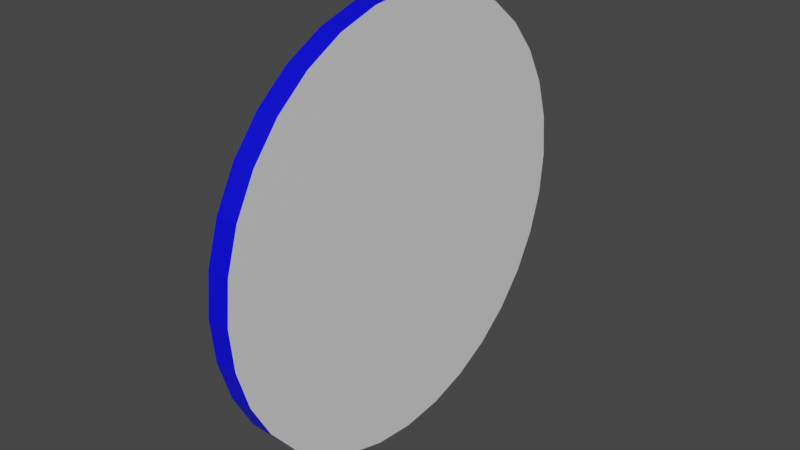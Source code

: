 # Source: AR_dashboards.blend  (saved by Blender 3.1.7; exported with 4.5.12 LTS)
import bpy
from mathutils import Matrix  # noqa: F401  (used for matrix-valued properties, if any)

bpy.ops.wm.read_factory_settings(use_empty=True)
scene = bpy.context.scene
scene.name = 'Scene'

# ---- collections
col_collection = bpy.data.collections.new('Collection'); scene.collection.children.link(col_collection)

# ---- materials (node trees are filled in below, after node groups)
mat_blue = bpy.data.materials.new('Blue')
mat_blue.use_transparent_shadow = False
mat_white = bpy.data.materials.new('White')
mat_white.use_transparent_shadow = False

# ---- material node trees
mat_blue.use_nodes = True; mat_blue.node_tree.nodes.clear()
_N = mat_blue.node_tree.nodes; _L = mat_blue.node_tree.links
n0 = _N.new('ShaderNodeBsdfPrincipled'); n0.name = 'Principled BSDF'; n0.location = (10, 300)
n0.distribution = 'GGX'
n0.subsurface_method = 'RANDOM_WALK_SKIN'
n0.inputs[0].default_value = (0.0, 0.0, 1.0, 1.0)
n0.inputs[3].default_value = 1.45
n0.inputs[27].default_value = (0.0, 0.0, 0.0, 1.0)
n0.inputs[28].default_value = 1.0
n1 = _N.new('ShaderNodeOutputMaterial'); n1.name = 'Material Output'; n1.location = (300, 300)
_L.new(n0.outputs[0], n1.inputs[0])
n1.is_active_output = True
mat_white.use_nodes = True; mat_white.node_tree.nodes.clear()
_N = mat_white.node_tree.nodes; _L = mat_white.node_tree.links
n0 = _N.new('ShaderNodeBsdfPrincipled'); n0.name = 'Principled BSDF'; n0.location = (10, 300)
n0.distribution = 'GGX'
n0.subsurface_method = 'RANDOM_WALK_SKIN'
n0.inputs[3].default_value = 1.45
n0.inputs[27].default_value = (0.0, 0.0, 0.0, 1.0)
n0.inputs[28].default_value = 1.0
n1 = _N.new('ShaderNodeOutputMaterial'); n1.name = 'Material Output'; n1.location = (300, 300)
_L.new(n0.outputs[0], n1.inputs[0])
n1.is_active_output = True

# ---- world
world_world = bpy.data.worlds.new('World'); scene.world = world_world
world_world.use_nodes = True; world_world.node_tree.nodes.clear()
_N = world_world.node_tree.nodes; _L = world_world.node_tree.links
n0 = _N.new('ShaderNodeOutputWorld'); n0.name = 'World Output'; n0.location = (300, 300)
n1 = _N.new('ShaderNodeBackground'); n1.name = 'Background'; n1.location = (10, 300)
n1.inputs[0].default_value = (0.05088, 0.05088, 0.05088, 1.0)
_L.new(n1.outputs[0], n0.inputs[0])
n0.is_active_output = True
world_world.color = (0.05088, 0.05088, 0.05088)
world_world.use_sun_shadow = False
world_world.sun_shadow_jitter_overblur = 0.0

# ---- meshes
me_circle = bpy.data.meshes.new('Circle')
me_circle.from_pydata([(0.0, 1.0, 0.0), (-0.1951, 0.9808, 0.0), (-0.3827, 0.9239, 0.0), (-0.5556, 0.8315, 0.0), (-0.7071, 0.7071, 0.0), (-0.8315, 0.5556, 0.0), (-0.9239, 0.3827, 0.0), (-0.9808, 0.1951, 0.0), (-1.0, -4.371e-08, 0.0), (-0.9808, -0.1951, 0.0), (-0.9239, -0.3827, 0.0), (-0.8315, -0.5556, 0.0), (-0.7071, -0.7071, 0.0), (-0.5556, -0.8315, 0.0), (-0.3827, -0.9239, 0.0), (-0.1951, -0.9808, 0.0), (8.742e-08, -1.0, 0.0), (0.1951, -0.9808, 0.0), (0.3827, -0.9239, 0.0), (0.5556, -0.8315, 0.0), (0.7071, -0.7071, 0.0), (0.8315, -0.5556, 0.0), (0.9239, -0.3827, 0.0), (0.9808, -0.1951, 0.0), (1.0, 1.192e-08, 0.0), (0.9808, 0.1951, 0.0), (0.9239, 0.3827, 0.0), (0.8315, 0.5556, 0.0), (0.7071, 0.7071, 0.0), (0.5556, 0.8315, 0.0), (0.3827, 0.9239, 0.0), (0.1951, 0.9808, 0.0), (-0.1951, 0.9808, 0.1), (-0.3827, 0.9239, 0.1), (-0.5556, 0.8315, 0.1), (-0.7071, 0.7071, 0.1), (-0.8315, 0.5556, 0.1), (-0.9239, 0.3827, 0.1), (-0.9808, 0.1951, 0.1), (-1.0, -4.371e-08, 0.1), (-0.9808, -0.1951, 0.1), (-0.9239, -0.3827, 0.1), (-0.8315, -0.5556, 0.1), (-0.7071, -0.7071, 0.1), (-0.5556, -0.8315, 0.1), (-0.3827, -0.9239, 0.1), (-0.1951, -0.9808, 0.1), (8.742e-08, -1.0, 0.1), (0.1951, -0.9808, 0.1), (0.3827, -0.9239, 0.1), (0.5556, -0.8315, 0.1), (0.7071, -0.7071, 0.1), (0.8315, -0.5556, 0.1), (0.9239, -0.3827, 0.1), (0.9808, -0.1951, 0.1), (1.0, 1.192e-08, 0.1), (0.9808, 0.1951, 0.1), (0.9239, 0.3827, 0.1), (0.8315, 0.5556, 0.1), (0.7071, 0.7071, 0.1), (0.5556, 0.8315, 0.1), (0.3827, 0.9239, 0.1), (0.1951, 0.9808, 0.1), (0.0, 1.0, 0.1), (0.0, 1.0, 0.0), (-0.1951, 0.9808, 0.0), (-0.3827, 0.9239, 0.0), (-0.5556, 0.8315, 0.0), (-0.7071, 0.7071, 0.0), (-0.8315, 0.5556, 0.0), (-0.9239, 0.3827, 0.0), (-0.9808, 0.1951, 0.0), (-1.0, -4.371e-08, 0.0), (-0.9808, -0.1951, 0.0), (-0.9239, -0.3827, 0.0), (-0.8315, -0.5556, 0.0), (-0.7071, -0.7071, 0.0), (-0.5556, -0.8315, 0.0), (-0.3827, -0.9239, 0.0), (-0.1951, -0.9808, 0.0), (8.742e-08, -1.0, 0.0), (0.1951, -0.9808, 0.0), (0.3827, -0.9239, 0.0), (0.5556, -0.8315, 0.0), (0.7071, -0.7071, 0.0), (0.8315, -0.5556, 0.0), (0.9239, -0.3827, 0.0), (0.9808, -0.1951, 0.0), (1.0, 1.192e-08, 0.0), (0.9808, 0.1951, 0.0), (0.9239, 0.3827, 0.0), (0.8315, 0.5556, 0.0), (0.7071, 0.7071, 0.0), (0.5556, 0.8315, 0.0), (0.3827, 0.9239, 0.0), (0.1951, 0.9808, 0.0)], [], [(32, 33, 34, 35, 36, 37, 38, 39, 40, 41, 42, 43, 44, 45, 46, 47, 48, 49, 50, 51, 52, 53, 54, 55, 56, 57, 58, 59, 60, 61, 62, 63), (33, 32, 1, 2), (34, 33, 2, 3), (35, 34, 3, 4), (36, 35, 4, 5), (37, 36, 5, 6), (38, 37, 6, 7), (39, 38, 7, 8), (40, 39, 8, 9), (41, 40, 9, 10), (42, 41, 10, 11), (43, 42, 11, 12), (44, 43, 12, 13), (45, 44, 13, 14), (46, 45, 14, 15), (47, 46, 15, 16), (48, 47, 16, 17), (49, 48, 17, 18), (50, 49, 18, 19), (51, 50, 19, 20), (52, 51, 20, 21), (53, 52, 21, 22), (54, 53, 22, 23), (55, 54, 23, 24), (56, 55, 24, 25), (57, 56, 25, 26), (58, 57, 26, 27), (59, 58, 27, 28), (60, 59, 28, 29), (61, 60, 29, 30), (62, 61, 30, 31), (63, 62, 31, 0), (32, 63, 0, 1), (65, 64, 95, 94, 93, 92, 91, 90, 89, 88, 87, 86, 85, 84, 83, 82, 81, 80, 79, 78, 77, 76, 75, 74, 73, 72, 71, 70, 69, 68, 67, 66)])
me_circle.polygons.foreach_set('material_index', [1, 0, 0, 0, 0, 0, 0, 0, 0, 0, 0, 0, 0, 0, 0, 0, 0, 0, 0, 0, 0, 0, 0, 0, 0, 0, 0, 0, 0, 0, 0, 0, 0, 1])
_uv = me_circle.uv_layers.new(name='UVMap')
_uv.uv.foreach_set('vector', [0.0, 0.0, 0.0, 0.0, 0.0, 0.0, 0.0, 0.0, 0.0, 0.0, 0.0, 0.0, 0.0, 0.0, 0.0, 0.0, 0.0, 0.0, 0.0, 0.0, 0.0, 0.0, 0.0, 0.0, 0.0, 0.0, 0.0, 0.0, 0.0, 0.0, 0.0, 0.0, 0.0, 0.0, 0.0, 0.0, 0.0, 0.0, 0.0, 0.0, 0.0, 0.0, 0.0, 0.0, 0.0, 0.0, 0.0, 0.0, 0.0, 0.0, 0.0, 0.0, 0.0, 0.0, 0.0, 0.0, 0.0, 0.0, 0.0, 0.0, 0.0, 0.0, 0.0, 0.0, 0.0, 0.0, 0.0, 0.0, 0.0, 0.0, 0.0, 0.0, 0.0, 0.0, 0.0, 0.0, 0.0, 0.0, 0.0, 0.0, 0.0, 0.0, 0.0, 0.0, 0.0, 0.0, 0.0, 0.0, 0.0, 0.0, 0.0, 0.0, 0.0, 0.0, 0.0, 0.0, 0.0, 0.0, 0.0, 0.0, 0.0, 0.0, 0.0, 0.0, 0.0, 0.0, 0.0, 0.0, 0.0, 0.0, 0.0, 0.0, 0.0, 0.0, 0.0, 0.0, 0.0, 0.0, 0.0, 0.0, 0.0, 0.0, 0.0, 0.0, 0.0, 0.0, 0.0, 0.0, 0.0, 0.0, 0.0, 0.0, 0.0, 0.0, 0.0, 0.0, 0.0, 0.0, 0.0, 0.0, 0.0, 0.0, 0.0, 0.0, 0.0, 0.0, 0.0, 0.0, 0.0, 0.0, 0.0, 0.0, 0.0, 0.0, 0.0, 0.0, 0.0, 0.0, 0.0, 0.0, 0.0, 0.0, 0.0, 0.0, 0.0, 0.0, 0.0, 0.0, 0.0, 0.0, 0.0, 0.0, 0.0, 0.0, 0.0, 0.0, 0.0, 0.0, 0.0, 0.0, 0.0, 0.0, 0.0, 0.0, 0.0, 0.0, 0.0, 0.0, 0.0, 0.0, 0.0, 0.0, 0.0, 0.0, 0.0, 0.0, 0.0, 0.0, 0.0, 0.0, 0.0, 0.0, 0.0, 0.0, 0.0, 0.0, 0.0, 0.0, 0.0, 0.0, 0.0, 0.0, 0.0, 0.0, 0.0, 0.0, 0.0, 0.0, 0.0, 0.0, 0.0, 0.0, 0.0, 0.0, 0.0, 0.0, 0.0, 0.0, 0.0, 0.0, 0.0, 0.0, 0.0, 0.0, 0.0, 0.0, 0.0, 0.0, 0.0, 0.0, 0.0, 0.0, 0.0, 0.0, 0.0, 0.0, 0.0, 0.0, 0.0, 0.0, 0.0, 0.0, 0.0, 0.0, 0.0, 0.0, 0.0, 0.0, 0.0, 0.0, 0.0, 0.0, 0.0, 0.0, 0.0, 0.0, 0.0, 0.0, 0.0, 0.0, 0.0, 0.0, 0.0, 0.0, 0.0, 0.0, 0.0, 0.0, 0.0, 0.0, 0.0, 0.0, 0.0, 0.0, 0.0, 0.0, 0.0, 0.0, 0.0, 0.0, 0.0, 0.0, 0.0, 0.0, 0.0, 0.0, 0.0, 0.0, 0.0, 0.0, 0.0, 0.0, 0.0, 0.0, 0.0, 0.0, 0.0, 0.0, 0.0, 0.0, 0.0, 0.0, 0.0, 0.0, 0.0, 0.0, 0.0, 0.0, 0.0, 0.0, 0.0, 0.0, 0.0, 0.0, 0.0, 0.0, 0.0, 0.0, 0.0, 0.0, 0.0, 0.0, 0.0, 0.0, 0.0, 0.0, 0.0, 0.0, 0.0, 0.0, 0.0, 0.0, 0.0, 0.0, 0.0, 0.0, 0.0, 0.0, 0.0, 0.0, 0.0, 0.0, 0.0, 0.0, 0.0, 0.0, 0.0, 0.0, 0.0, 0.0, 0.0, 0.0, 0.0, 0.0, 0.0, 0.0, 0.0, 0.0, 0.0, 0.0, 0.0, 0.0, 0.0, 0.0, 0.0, 0.0, 0.0, 0.0, 0.0, 0.0, 0.0, 0.0, 0.0, 0.0])
_uv = me_circle.uv_layers.new(name='UVMap.001')
_uv.uv.foreach_set('vector', [0.0, 0.0, 0.0, 0.0, 0.0, 0.0, 0.0, 0.0, 0.0, 0.0, 0.0, 0.0, 0.0, 0.0, 0.0, 0.0, 0.0, 0.0, 0.0, 0.0, 0.0, 0.0, 0.0, 0.0, 0.0, 0.0, 0.0, 0.0, 0.0, 0.0, 0.0, 0.0, 0.0, 0.0, 0.0, 0.0, 0.0, 0.0, 0.0, 0.0, 0.0, 0.0, 0.0, 0.0, 0.0, 0.0, 0.0, 0.0, 0.0, 0.0, 0.0, 0.0, 0.0, 0.0, 0.0, 0.0, 0.0, 0.0, 0.0, 0.0, 0.0, 0.0, 0.0, 0.0, 0.06468, 0.5634, 0.06468, 0.6878, 1.365e-08, 0.6878, 1.908e-08, 0.5634, 0.06468, 0.4366, 0.06468, 0.5634, 1.908e-08, 0.5634, 2.463e-08, 0.4366, 0.06468, 0.3122, 0.06468, 0.4366, 2.463e-08, 0.4366, 3.006e-08, 0.3122, 0.06468, 0.1951, 0.06468, 0.3122, 3.006e-08, 0.3122, 3.518e-08, 0.1951, 0.06468, 0.08966, 0.06468, 0.1951, 3.518e-08, 0.1951, 3.979e-08, 0.08966, 0.06468, 0.0, 0.06468, 0.08966, 3.979e-08, 0.08966, 4.371e-08, 0.0, 0.1294, 0.1054, 0.1294, 0.0, 0.194, 0.0, 0.194, 0.1054, 0.1294, 0.2226, 0.1294, 0.1054, 0.194, 0.1054, 0.194, 0.2226, 0.1294, 0.3469, 0.1294, 0.2226, 0.194, 0.2226, 0.194, 0.3469, 0.1294, 0.4737, 0.1294, 0.3469, 0.194, 0.3469, 0.194, 0.4737, 0.1294, 0.5981, 0.1294, 0.4737, 0.194, 0.4737, 0.194, 0.5981, 0.1294, 0.7152, 0.1294, 0.5981, 0.194, 0.5981, 0.194, 0.7152, 0.1294, 0.8207, 0.1294, 0.7152, 0.194, 0.7152, 0.194, 0.8207, 0.1294, 0.9103, 0.1294, 0.8207, 0.194, 0.8207, 0.194, 0.9103, 0.194, 0.1054, 0.194, 0.0, 0.2587, 0.0, 0.2587, 0.1054, 0.194, 0.2226, 0.194, 0.1054, 0.2587, 0.1054, 0.2587, 0.2226, 0.194, 0.3469, 0.194, 0.2226, 0.2587, 0.2226, 0.2587, 0.3469, 0.194, 0.4737, 0.194, 0.3469, 0.2587, 0.3469, 0.2587, 0.4737, 0.194, 0.5981, 0.194, 0.4737, 0.2587, 0.4737, 0.2587, 0.5981, 0.194, 0.7152, 0.194, 0.5981, 0.2587, 0.5981, 0.2587, 0.7152, 0.194, 0.8207, 0.194, 0.7152, 0.2587, 0.7152, 0.2587, 0.8207, 0.06468, 0.08966, 0.06468, 0.0, 0.1294, 0.0, 0.1294, 0.08966, 0.06468, 0.1951, 0.06468, 0.08966, 0.1294, 0.08966, 0.1294, 0.1951, 0.06468, 0.3122, 0.06468, 0.1951, 0.1294, 0.1951, 0.1294, 0.3122, 0.06468, 0.4366, 0.06468, 0.3122, 0.1294, 0.3122, 0.1294, 0.4366, 0.06468, 0.5634, 0.06468, 0.4366, 0.1294, 0.4366, 0.1294, 0.5634, 0.06468, 0.6878, 0.06468, 0.5634, 0.1294, 0.5634, 0.1294, 0.6878, 0.06468, 0.8049, 0.06468, 0.6878, 0.1294, 0.6878, 0.1294, 0.8049, 0.06468, 0.9103, 0.06468, 0.8049, 0.1294, 0.8049, 0.1294, 0.9103, 0.06468, 0.9103, 0.06468, 1.0, 0.0, 1.0, 3.919e-09, 0.9103, 0.06468, 0.8049, 0.06468, 0.9103, 3.919e-09, 0.9103, 8.528e-09, 0.8049, 0.06468, 0.6878, 0.06468, 0.8049, 8.528e-09, 0.8049, 1.365e-08, 0.6878, 0.0, 0.0, 0.0, 0.0, 0.0, 0.0, 0.0, 0.0, 0.0, 0.0, 0.0, 0.0, 0.0, 0.0, 0.0, 0.0, 0.0, 0.0, 0.0, 0.0, 0.0, 0.0, 0.0, 0.0, 0.0, 0.0, 0.0, 0.0, 0.0, 0.0, 0.0, 0.0, 0.0, 0.0, 0.0, 0.0, 0.0, 0.0, 0.0, 0.0, 0.0, 0.0, 0.0, 0.0, 0.0, 0.0, 0.0, 0.0, 0.0, 0.0, 0.0, 0.0, 0.0, 0.0, 0.0, 0.0, 0.0, 0.0, 0.0, 0.0, 0.0, 0.0, 0.0, 0.0])
_uv.active_render = True
me_circle.materials.append(mat_blue)
me_circle.materials.append(mat_white)
me_circle.use_remesh_fix_poles = True
me_circle.use_remesh_preserve_attributes = False
me_circle.update()

# ---- objects
ob_circle = bpy.data.objects.new('Circle', me_circle)

# ---- transforms, parenting, visibility, modifiers, constraints
ob_circle.location = (0.0, 0.0, 5.0)
ob_circle.rotation_euler = (-0.0, 1.571, 0.0)
_vg = ob_circle.vertex_groups.new(name='Blue')

# ---- collection membership
col_collection.objects.link(ob_circle)

# ---- scene / render settings (as saved in the file)
scene.frame_start = 1; scene.frame_end = 250; scene.frame_set(19)
scene.render.engine = 'BLENDER_EEVEE_NEXT'
scene.cycles.sampling_pattern = 'TABULATED_SOBOL'
scene.cycles.use_light_tree = False
scene.view_settings.view_transform = 'Filmic'
bpy.context.view_layer.update()

# ---- added for rendering (the .blend has no active camera and no usable light): camera, sun
cam_auto = bpy.data.cameras.new('AutoCamera')
cam_auto.lens = 50.0
cam_auto.sensor_width = 36.0
cam_auto.clip_end = 1000.0
ob_auto_camera = bpy.data.objects.new('AutoCamera', cam_auto)
scene.collection.objects.link(ob_auto_camera)
ob_auto_camera.location = (2.66857, -3.14228, 7.09485)
ob_auto_camera.rotation_euler = (1.09748, -7.21219e-08, 0.694738)
scene.camera = ob_auto_camera
light_auto_sun = bpy.data.lights.new('AutoSun', 'SUN')
light_auto_sun.energy = 3.0
light_auto_sun.angle = 0.0523599
ob_auto_sun = bpy.data.objects.new('AutoSun', light_auto_sun)
scene.collection.objects.link(ob_auto_sun)
ob_auto_sun.rotation_euler = (0.872665, 0.174533, 0.523599)
bpy.context.view_layer.update()

